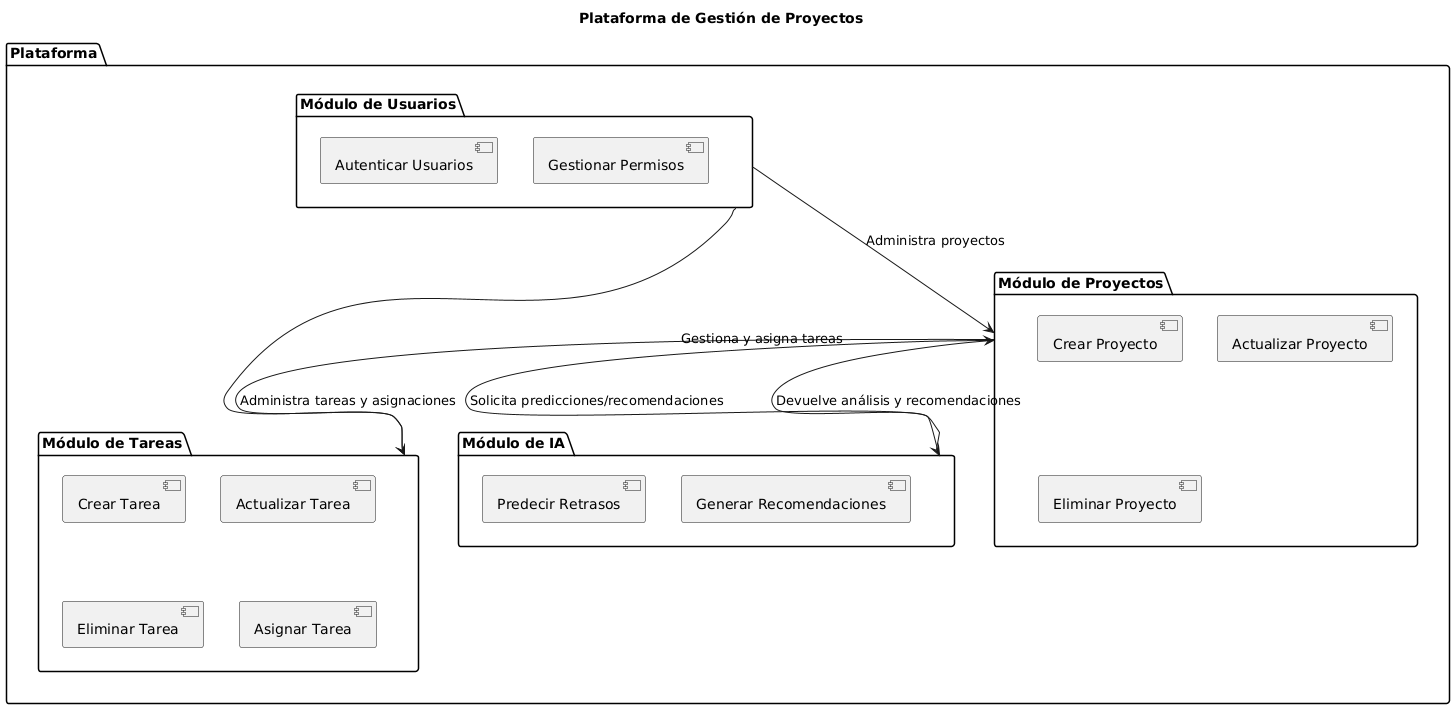

The diagram above was rendered by PlantUML. Its source (embedded in the PNG):
@startuml
title Plataforma de Gestión de Proyectos

package "Plataforma" {
    [Módulo de Proyectos] --> [Módulo de IA] : Solicita predicciones/recomendaciones
    [Módulo de IA] --> [Módulo de Proyectos] : Devuelve análisis y recomendaciones
    [Módulo de Proyectos] --> [Módulo de Tareas] : Administra tareas y asignaciones
    [Módulo de Usuarios] --> [Módulo de Proyectos] : Administra proyectos
    [Módulo de Usuarios] --> [Módulo de Tareas] : Gestiona y asigna tareas
}

package "Módulo de Proyectos" {
    [Crear Proyecto]
    [Actualizar Proyecto]
    [Eliminar Proyecto]
}

package "Módulo de Tareas" {
    [Crear Tarea]
    [Actualizar Tarea]
    [Eliminar Tarea]
    [Asignar Tarea]
}

package "Módulo de IA" {
    [Predecir Retrasos]
    [Generar Recomendaciones]
}

package "Módulo de Usuarios" {
    [Autenticar Usuarios]
    [Gestionar Permisos]
}
@enduml